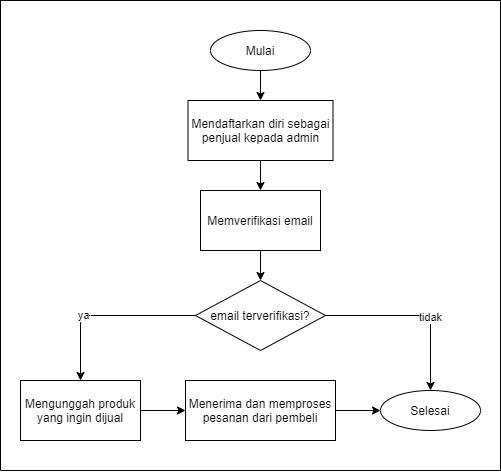

The diagram above was exported from draw.io. Its source (the exported page's mxGraphModel, read from the mxfile embedded in the PNG):
<mxGraphModel dx="1504" dy="705" grid="1" gridSize="10" guides="1" tooltips="1" connect="1" arrows="1" fold="1" page="1" pageScale="1" pageWidth="850" pageHeight="1100" math="0" shadow="0">
  <root>
    <mxCell id="0" />
    <mxCell id="1" parent="0" />
    <mxCell id="adHZM8HrtRHP9fH_wAe4-3" value="" style="swimlane;startSize=0;" vertex="1" parent="1">
      <mxGeometry x="220" y="70" width="500" height="470" as="geometry" />
    </mxCell>
    <mxCell id="adHZM8HrtRHP9fH_wAe4-4" value="Selesai" style="ellipse;whiteSpace=wrap;html=1;" vertex="1" parent="adHZM8HrtRHP9fH_wAe4-3">
      <mxGeometry x="380" y="390" width="100" height="40" as="geometry" />
    </mxCell>
    <mxCell id="adHZM8HrtRHP9fH_wAe4-5" value="Menerima dan memproses pesanan dari pembeli" style="rounded=0;whiteSpace=wrap;html=1;" vertex="1" parent="adHZM8HrtRHP9fH_wAe4-3">
      <mxGeometry x="185" y="380" width="150" height="60" as="geometry" />
    </mxCell>
    <mxCell id="adHZM8HrtRHP9fH_wAe4-6" style="edgeStyle=orthogonalEdgeStyle;rounded=0;orthogonalLoop=1;jettySize=auto;html=1;exitX=1;exitY=0.5;exitDx=0;exitDy=0;entryX=0;entryY=0.5;entryDx=0;entryDy=0;" edge="1" parent="adHZM8HrtRHP9fH_wAe4-3" source="adHZM8HrtRHP9fH_wAe4-5" target="adHZM8HrtRHP9fH_wAe4-4">
      <mxGeometry relative="1" as="geometry">
        <mxPoint x="268" y="510" as="targetPoint" />
      </mxGeometry>
    </mxCell>
    <mxCell id="adHZM8HrtRHP9fH_wAe4-7" value="Mengunggah produk yang ingin dijual" style="rounded=0;whiteSpace=wrap;html=1;" vertex="1" parent="adHZM8HrtRHP9fH_wAe4-3">
      <mxGeometry x="20" y="380" width="120" height="60" as="geometry" />
    </mxCell>
    <mxCell id="adHZM8HrtRHP9fH_wAe4-8" style="edgeStyle=orthogonalEdgeStyle;rounded=0;orthogonalLoop=1;jettySize=auto;html=1;exitX=1;exitY=0.5;exitDx=0;exitDy=0;" edge="1" parent="adHZM8HrtRHP9fH_wAe4-3" source="adHZM8HrtRHP9fH_wAe4-7" target="adHZM8HrtRHP9fH_wAe4-5">
      <mxGeometry relative="1" as="geometry" />
    </mxCell>
    <mxCell id="adHZM8HrtRHP9fH_wAe4-11" value="Mulai" style="ellipse;whiteSpace=wrap;html=1;" vertex="1" parent="adHZM8HrtRHP9fH_wAe4-3">
      <mxGeometry x="210" y="30" width="100" height="40" as="geometry" />
    </mxCell>
    <mxCell id="XEmUw_qT0u-WwJNYzY7z-1" style="edgeStyle=orthogonalEdgeStyle;rounded=0;orthogonalLoop=1;jettySize=auto;html=1;exitX=0.5;exitY=1;exitDx=0;exitDy=0;entryX=0.5;entryY=0;entryDx=0;entryDy=0;" edge="1" parent="adHZM8HrtRHP9fH_wAe4-3" source="adHZM8HrtRHP9fH_wAe4-12" target="adHZM8HrtRHP9fH_wAe4-16">
      <mxGeometry relative="1" as="geometry" />
    </mxCell>
    <mxCell id="adHZM8HrtRHP9fH_wAe4-12" value="Mendaftarkan diri sebagai penjual kepada admin" style="rounded=0;whiteSpace=wrap;html=1;" vertex="1" parent="adHZM8HrtRHP9fH_wAe4-3">
      <mxGeometry x="187.5" y="100" width="145" height="60" as="geometry" />
    </mxCell>
    <mxCell id="adHZM8HrtRHP9fH_wAe4-13" style="edgeStyle=orthogonalEdgeStyle;rounded=0;orthogonalLoop=1;jettySize=auto;html=1;entryX=0.5;entryY=0;entryDx=0;entryDy=0;" edge="1" parent="adHZM8HrtRHP9fH_wAe4-3" source="adHZM8HrtRHP9fH_wAe4-11" target="adHZM8HrtRHP9fH_wAe4-12">
      <mxGeometry relative="1" as="geometry" />
    </mxCell>
    <mxCell id="adHZM8HrtRHP9fH_wAe4-14" value="email terverifikasi?" style="rhombus;whiteSpace=wrap;html=1;" vertex="1" parent="adHZM8HrtRHP9fH_wAe4-3">
      <mxGeometry x="195" y="280" width="130" height="70" as="geometry" />
    </mxCell>
    <mxCell id="adHZM8HrtRHP9fH_wAe4-15" value="ya" style="endArrow=classic;html=1;exitX=0;exitY=0.5;exitDx=0;exitDy=0;entryX=0.5;entryY=0;entryDx=0;entryDy=0;" edge="1" parent="adHZM8HrtRHP9fH_wAe4-3" source="adHZM8HrtRHP9fH_wAe4-14" target="adHZM8HrtRHP9fH_wAe4-7">
      <mxGeometry x="0.2353" width="50" height="50" relative="1" as="geometry">
        <mxPoint x="190" y="290" as="sourcePoint" />
        <mxPoint x="240" y="240" as="targetPoint" />
        <Array as="points">
          <mxPoint x="80" y="315" />
        </Array>
        <mxPoint as="offset" />
      </mxGeometry>
    </mxCell>
    <mxCell id="XEmUw_qT0u-WwJNYzY7z-2" style="edgeStyle=orthogonalEdgeStyle;rounded=0;orthogonalLoop=1;jettySize=auto;html=1;exitX=0.5;exitY=1;exitDx=0;exitDy=0;entryX=0.5;entryY=0;entryDx=0;entryDy=0;" edge="1" parent="adHZM8HrtRHP9fH_wAe4-3" source="adHZM8HrtRHP9fH_wAe4-16" target="adHZM8HrtRHP9fH_wAe4-14">
      <mxGeometry relative="1" as="geometry" />
    </mxCell>
    <mxCell id="adHZM8HrtRHP9fH_wAe4-16" value="Memverifikasi email" style="rounded=0;whiteSpace=wrap;html=1;" vertex="1" parent="adHZM8HrtRHP9fH_wAe4-3">
      <mxGeometry x="200" y="190" width="120" height="60" as="geometry" />
    </mxCell>
    <mxCell id="XEmUw_qT0u-WwJNYzY7z-3" value="tidak" style="endArrow=classic;html=1;exitX=1;exitY=0.5;exitDx=0;exitDy=0;entryX=0.5;entryY=0;entryDx=0;entryDy=0;" edge="1" parent="adHZM8HrtRHP9fH_wAe4-3" source="adHZM8HrtRHP9fH_wAe4-14" target="adHZM8HrtRHP9fH_wAe4-4">
      <mxGeometry x="0.1892" width="50" height="50" relative="1" as="geometry">
        <mxPoint x="205" y="325" as="sourcePoint" />
        <mxPoint x="100" y="390" as="targetPoint" />
        <Array as="points">
          <mxPoint x="430" y="315" />
        </Array>
        <mxPoint as="offset" />
      </mxGeometry>
    </mxCell>
  </root>
</mxGraphModel>